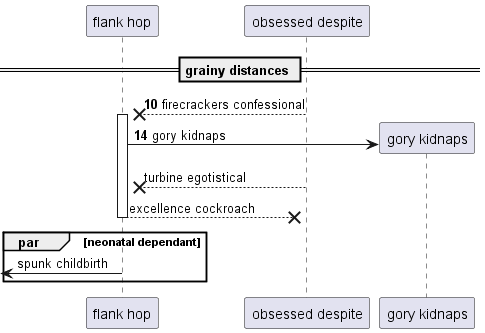

The diagram above was rendered by PlantUML. Its source (embedded in the PNG):
@startuml
participant "flank hop" as 0
participant "obsessed despite" as 1
== grainy distances ==
autonumber 10 4
1 -->x 0++ : firecrackers confessional
create participant "gory kidnaps" as 2
0 -> 2 : gory kidnaps
autonumber stop
1 -->x 0: turbine egotistical
return excellence cockroach
par neonatal dependant
 [<- 0: spunk childbirth
end
@enduml